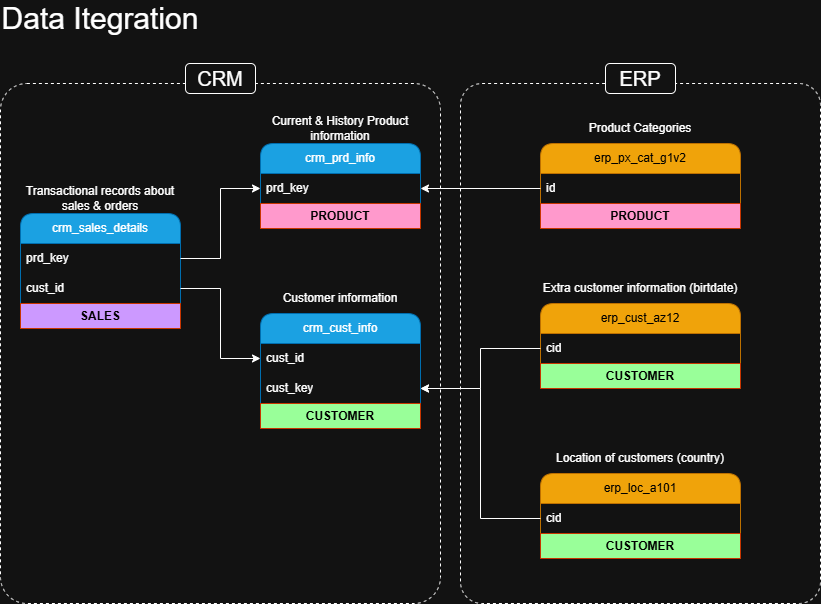

The diagram above was exported from draw.io. Its source (the exported page's mxGraphModel, read from the mxfile embedded in the PNG):
<mxGraphModel dx="2263" dy="721" grid="1" gridSize="10" guides="1" tooltips="1" connect="1" arrows="1" fold="1" page="1" pageScale="1" pageWidth="1169" pageHeight="827" math="0" shadow="0">
  <root>
    <mxCell id="0" />
    <mxCell id="1" parent="0" />
    <mxCell id="McWMphH9vrqtrBgnK7Ly-36" value="" style="rounded=1;whiteSpace=wrap;html=1;fillColor=none;dashed=1;arcSize=6;" parent="1" vertex="1">
      <mxGeometry x="-600" y="160" width="360" height="520" as="geometry" />
    </mxCell>
    <mxCell id="McWMphH9vrqtrBgnK7Ly-33" value="" style="rounded=1;whiteSpace=wrap;html=1;fillColor=none;dashed=1;arcSize=6;" parent="1" vertex="1">
      <mxGeometry x="-1060" y="160" width="440" height="520" as="geometry" />
    </mxCell>
    <mxCell id="McWMphH9vrqtrBgnK7Ly-1" value="crm_cust_info" style="swimlane;fontStyle=0;childLayout=stackLayout;horizontal=1;startSize=30;horizontalStack=0;resizeParent=1;resizeParentMax=0;resizeLast=0;collapsible=1;marginBottom=0;whiteSpace=wrap;html=1;rounded=1;fillColor=#1ba1e2;fontColor=#ffffff;strokeColor=#006EAF;" parent="1" vertex="1">
      <mxGeometry x="-800" y="390" width="160" height="115" as="geometry" />
    </mxCell>
    <mxCell id="McWMphH9vrqtrBgnK7Ly-2" value="cust_id" style="text;strokeColor=none;fillColor=none;align=left;verticalAlign=middle;spacingLeft=4;spacingRight=4;overflow=hidden;points=[[0,0.5],[1,0.5]];portConstraint=eastwest;rotatable=0;whiteSpace=wrap;html=1;" parent="McWMphH9vrqtrBgnK7Ly-1" vertex="1">
      <mxGeometry y="30" width="160" height="30" as="geometry" />
    </mxCell>
    <mxCell id="McWMphH9vrqtrBgnK7Ly-18" value="cust_key" style="text;strokeColor=none;fillColor=none;align=left;verticalAlign=middle;spacingLeft=4;spacingRight=4;overflow=hidden;points=[[0,0.5],[1,0.5]];portConstraint=eastwest;rotatable=0;whiteSpace=wrap;html=1;" parent="McWMphH9vrqtrBgnK7Ly-1" vertex="1">
      <mxGeometry y="60" width="160" height="30" as="geometry" />
    </mxCell>
    <mxCell id="sukh_92XSnqtSIEj0YRQ-3" value="CUSTOMER" style="rounded=0;whiteSpace=wrap;html=1;fillColor=#99FF99;fontColor=#000000;strokeColor=#C73500;fontStyle=1" parent="McWMphH9vrqtrBgnK7Ly-1" vertex="1">
      <mxGeometry y="90" width="160" height="25" as="geometry" />
    </mxCell>
    <mxCell id="McWMphH9vrqtrBgnK7Ly-5" value="Customer information" style="text;html=1;whiteSpace=wrap;strokeColor=none;fillColor=none;align=center;verticalAlign=middle;rounded=0;" parent="1" vertex="1">
      <mxGeometry x="-800" y="360" width="160" height="30" as="geometry" />
    </mxCell>
    <mxCell id="McWMphH9vrqtrBgnK7Ly-6" value="crm_prd_info" style="swimlane;fontStyle=0;childLayout=stackLayout;horizontal=1;startSize=30;horizontalStack=0;resizeParent=1;resizeParentMax=0;resizeLast=0;collapsible=1;marginBottom=0;whiteSpace=wrap;html=1;rounded=1;fillColor=#1ba1e2;fontColor=#ffffff;strokeColor=#006EAF;" parent="1" vertex="1">
      <mxGeometry x="-800" y="220" width="160" height="85" as="geometry" />
    </mxCell>
    <mxCell id="McWMphH9vrqtrBgnK7Ly-7" value="prd_key" style="text;strokeColor=none;fillColor=none;align=left;verticalAlign=middle;spacingLeft=4;spacingRight=4;overflow=hidden;points=[[0,0.5],[1,0.5]];portConstraint=eastwest;rotatable=0;whiteSpace=wrap;html=1;" parent="McWMphH9vrqtrBgnK7Ly-6" vertex="1">
      <mxGeometry y="30" width="160" height="30" as="geometry" />
    </mxCell>
    <mxCell id="sukh_92XSnqtSIEj0YRQ-1" value="PRODUCT" style="rounded=0;whiteSpace=wrap;html=1;fillColor=#FF99CC;fontColor=#000000;strokeColor=#C73500;fontStyle=1" parent="McWMphH9vrqtrBgnK7Ly-6" vertex="1">
      <mxGeometry y="60" width="160" height="25" as="geometry" />
    </mxCell>
    <mxCell id="McWMphH9vrqtrBgnK7Ly-8" value="Current &amp;amp; History Product information" style="text;html=1;whiteSpace=wrap;strokeColor=none;fillColor=none;align=center;verticalAlign=middle;rounded=0;" parent="1" vertex="1">
      <mxGeometry x="-800" y="190" width="160" height="30" as="geometry" />
    </mxCell>
    <mxCell id="McWMphH9vrqtrBgnK7Ly-9" value="crm_sales_details" style="swimlane;fontStyle=0;childLayout=stackLayout;horizontal=1;startSize=30;horizontalStack=0;resizeParent=1;resizeParentMax=0;resizeLast=0;collapsible=1;marginBottom=0;whiteSpace=wrap;html=1;rounded=1;fillColor=#1ba1e2;fontColor=#ffffff;strokeColor=#006EAF;" parent="1" vertex="1">
      <mxGeometry x="-1040" y="290" width="160" height="115" as="geometry" />
    </mxCell>
    <mxCell id="McWMphH9vrqtrBgnK7Ly-10" value="prd_key" style="text;strokeColor=none;fillColor=none;align=left;verticalAlign=middle;spacingLeft=4;spacingRight=4;overflow=hidden;points=[[0,0.5],[1,0.5]];portConstraint=eastwest;rotatable=0;whiteSpace=wrap;html=1;" parent="McWMphH9vrqtrBgnK7Ly-9" vertex="1">
      <mxGeometry y="30" width="160" height="30" as="geometry" />
    </mxCell>
    <mxCell id="McWMphH9vrqtrBgnK7Ly-12" value="cust_id" style="text;strokeColor=none;fillColor=none;align=left;verticalAlign=middle;spacingLeft=4;spacingRight=4;overflow=hidden;points=[[0,0.5],[1,0.5]];portConstraint=eastwest;rotatable=0;whiteSpace=wrap;html=1;" parent="McWMphH9vrqtrBgnK7Ly-9" vertex="1">
      <mxGeometry y="60" width="160" height="30" as="geometry" />
    </mxCell>
    <mxCell id="sukh_92XSnqtSIEj0YRQ-2" value="SALES" style="rounded=0;whiteSpace=wrap;html=1;fillColor=#CC99FF;fontColor=#000000;strokeColor=#C73500;fontStyle=1" parent="McWMphH9vrqtrBgnK7Ly-9" vertex="1">
      <mxGeometry y="90" width="160" height="25" as="geometry" />
    </mxCell>
    <mxCell id="McWMphH9vrqtrBgnK7Ly-11" value="Transactional records about sales &amp;amp; orders" style="text;html=1;whiteSpace=wrap;strokeColor=none;fillColor=none;align=center;verticalAlign=middle;rounded=0;" parent="1" vertex="1">
      <mxGeometry x="-1040" y="260" width="160" height="30" as="geometry" />
    </mxCell>
    <mxCell id="McWMphH9vrqtrBgnK7Ly-13" style="edgeStyle=orthogonalEdgeStyle;rounded=0;orthogonalLoop=1;jettySize=auto;html=1;entryX=0;entryY=0.5;entryDx=0;entryDy=0;" parent="1" source="McWMphH9vrqtrBgnK7Ly-10" target="McWMphH9vrqtrBgnK7Ly-7" edge="1">
      <mxGeometry relative="1" as="geometry" />
    </mxCell>
    <mxCell id="McWMphH9vrqtrBgnK7Ly-14" style="edgeStyle=orthogonalEdgeStyle;rounded=0;orthogonalLoop=1;jettySize=auto;html=1;entryX=0;entryY=0.5;entryDx=0;entryDy=0;" parent="1" source="McWMphH9vrqtrBgnK7Ly-12" target="McWMphH9vrqtrBgnK7Ly-2" edge="1">
      <mxGeometry relative="1" as="geometry" />
    </mxCell>
    <mxCell id="McWMphH9vrqtrBgnK7Ly-15" value="erp_cust_az12" style="swimlane;fontStyle=0;childLayout=stackLayout;horizontal=1;startSize=30;horizontalStack=0;resizeParent=1;resizeParentMax=0;resizeLast=0;collapsible=1;marginBottom=0;whiteSpace=wrap;html=1;rounded=1;fillColor=#f0a30a;fontColor=#000000;strokeColor=#BD7000;" parent="1" vertex="1">
      <mxGeometry x="-520" y="380" width="200" height="85" as="geometry" />
    </mxCell>
    <mxCell id="McWMphH9vrqtrBgnK7Ly-16" value="cid" style="text;strokeColor=none;fillColor=none;align=left;verticalAlign=middle;spacingLeft=4;spacingRight=4;overflow=hidden;points=[[0,0.5],[1,0.5]];portConstraint=eastwest;rotatable=0;whiteSpace=wrap;html=1;" parent="McWMphH9vrqtrBgnK7Ly-15" vertex="1">
      <mxGeometry y="30" width="200" height="30" as="geometry" />
    </mxCell>
    <mxCell id="sukh_92XSnqtSIEj0YRQ-5" value="CUSTOMER" style="rounded=0;whiteSpace=wrap;html=1;fillColor=#99FF99;fontColor=#000000;strokeColor=#C73500;fontStyle=1" parent="McWMphH9vrqtrBgnK7Ly-15" vertex="1">
      <mxGeometry y="60" width="200" height="25" as="geometry" />
    </mxCell>
    <mxCell id="McWMphH9vrqtrBgnK7Ly-17" value="Extra customer information (birtdate)" style="text;html=1;whiteSpace=wrap;strokeColor=none;fillColor=none;align=center;verticalAlign=middle;rounded=0;" parent="1" vertex="1">
      <mxGeometry x="-520" y="350" width="200" height="30" as="geometry" />
    </mxCell>
    <mxCell id="McWMphH9vrqtrBgnK7Ly-20" value="erp_loc_a101" style="swimlane;fontStyle=0;childLayout=stackLayout;horizontal=1;startSize=30;horizontalStack=0;resizeParent=1;resizeParentMax=0;resizeLast=0;collapsible=1;marginBottom=0;whiteSpace=wrap;html=1;rounded=1;fillColor=#f0a30a;fontColor=#000000;strokeColor=#BD7000;" parent="1" vertex="1">
      <mxGeometry x="-520" y="550" width="200" height="85" as="geometry" />
    </mxCell>
    <mxCell id="McWMphH9vrqtrBgnK7Ly-21" value="cid" style="text;strokeColor=none;fillColor=none;align=left;verticalAlign=middle;spacingLeft=4;spacingRight=4;overflow=hidden;points=[[0,0.5],[1,0.5]];portConstraint=eastwest;rotatable=0;whiteSpace=wrap;html=1;" parent="McWMphH9vrqtrBgnK7Ly-20" vertex="1">
      <mxGeometry y="30" width="200" height="30" as="geometry" />
    </mxCell>
    <mxCell id="sukh_92XSnqtSIEj0YRQ-6" value="CUSTOMER" style="rounded=0;whiteSpace=wrap;html=1;fillColor=#99FF99;fontColor=#000000;strokeColor=#C73500;fontStyle=1" parent="McWMphH9vrqtrBgnK7Ly-20" vertex="1">
      <mxGeometry y="60" width="200" height="25" as="geometry" />
    </mxCell>
    <mxCell id="McWMphH9vrqtrBgnK7Ly-22" value="Location of customers (country)" style="text;html=1;whiteSpace=wrap;strokeColor=none;fillColor=none;align=center;verticalAlign=middle;rounded=0;" parent="1" vertex="1">
      <mxGeometry x="-520" y="520" width="200" height="30" as="geometry" />
    </mxCell>
    <mxCell id="McWMphH9vrqtrBgnK7Ly-27" value="erp_px_cat_g1v2" style="swimlane;fontStyle=0;childLayout=stackLayout;horizontal=1;startSize=30;horizontalStack=0;resizeParent=1;resizeParentMax=0;resizeLast=0;collapsible=1;marginBottom=0;whiteSpace=wrap;html=1;rounded=1;fillColor=#f0a30a;fontColor=#000000;strokeColor=#BD7000;" parent="1" vertex="1">
      <mxGeometry x="-520" y="220" width="200" height="85" as="geometry" />
    </mxCell>
    <mxCell id="McWMphH9vrqtrBgnK7Ly-28" value="id" style="text;strokeColor=none;fillColor=none;align=left;verticalAlign=middle;spacingLeft=4;spacingRight=4;overflow=hidden;points=[[0,0.5],[1,0.5]];portConstraint=eastwest;rotatable=0;whiteSpace=wrap;html=1;" parent="McWMphH9vrqtrBgnK7Ly-27" vertex="1">
      <mxGeometry y="30" width="200" height="30" as="geometry" />
    </mxCell>
    <mxCell id="sukh_92XSnqtSIEj0YRQ-4" value="PRODUCT" style="rounded=0;whiteSpace=wrap;html=1;fillColor=#FF99CC;fontColor=#000000;strokeColor=#C73500;fontStyle=1" parent="McWMphH9vrqtrBgnK7Ly-27" vertex="1">
      <mxGeometry y="60" width="200" height="25" as="geometry" />
    </mxCell>
    <mxCell id="McWMphH9vrqtrBgnK7Ly-29" value="Product Categories" style="text;html=1;whiteSpace=wrap;strokeColor=none;fillColor=none;align=center;verticalAlign=middle;rounded=0;" parent="1" vertex="1">
      <mxGeometry x="-520" y="190" width="200" height="30" as="geometry" />
    </mxCell>
    <mxCell id="McWMphH9vrqtrBgnK7Ly-30" style="edgeStyle=orthogonalEdgeStyle;rounded=0;orthogonalLoop=1;jettySize=auto;html=1;entryX=1;entryY=0.5;entryDx=0;entryDy=0;" parent="1" source="McWMphH9vrqtrBgnK7Ly-28" target="McWMphH9vrqtrBgnK7Ly-7" edge="1">
      <mxGeometry relative="1" as="geometry" />
    </mxCell>
    <mxCell id="McWMphH9vrqtrBgnK7Ly-31" style="edgeStyle=orthogonalEdgeStyle;rounded=0;orthogonalLoop=1;jettySize=auto;html=1;" parent="1" source="McWMphH9vrqtrBgnK7Ly-16" target="McWMphH9vrqtrBgnK7Ly-18" edge="1">
      <mxGeometry relative="1" as="geometry" />
    </mxCell>
    <mxCell id="McWMphH9vrqtrBgnK7Ly-32" style="edgeStyle=orthogonalEdgeStyle;rounded=0;orthogonalLoop=1;jettySize=auto;html=1;" parent="1" source="McWMphH9vrqtrBgnK7Ly-21" target="McWMphH9vrqtrBgnK7Ly-18" edge="1">
      <mxGeometry relative="1" as="geometry" />
    </mxCell>
    <mxCell id="McWMphH9vrqtrBgnK7Ly-34" value="CRM" style="rounded=1;whiteSpace=wrap;html=1;fontSize=20;" parent="1" vertex="1">
      <mxGeometry x="-875" y="140" width="70" height="30" as="geometry" />
    </mxCell>
    <mxCell id="McWMphH9vrqtrBgnK7Ly-37" value="ERP" style="rounded=1;whiteSpace=wrap;html=1;fontSize=20;" parent="1" vertex="1">
      <mxGeometry x="-455" y="140" width="70" height="30" as="geometry" />
    </mxCell>
    <mxCell id="McWMphH9vrqtrBgnK7Ly-38" value="Data Itegration" style="text;html=1;whiteSpace=wrap;strokeColor=none;fillColor=none;align=center;verticalAlign=middle;rounded=0;fontSize=30;" parent="1" vertex="1">
      <mxGeometry x="-1060" y="80" width="200" height="30" as="geometry" />
    </mxCell>
  </root>
</mxGraphModel>